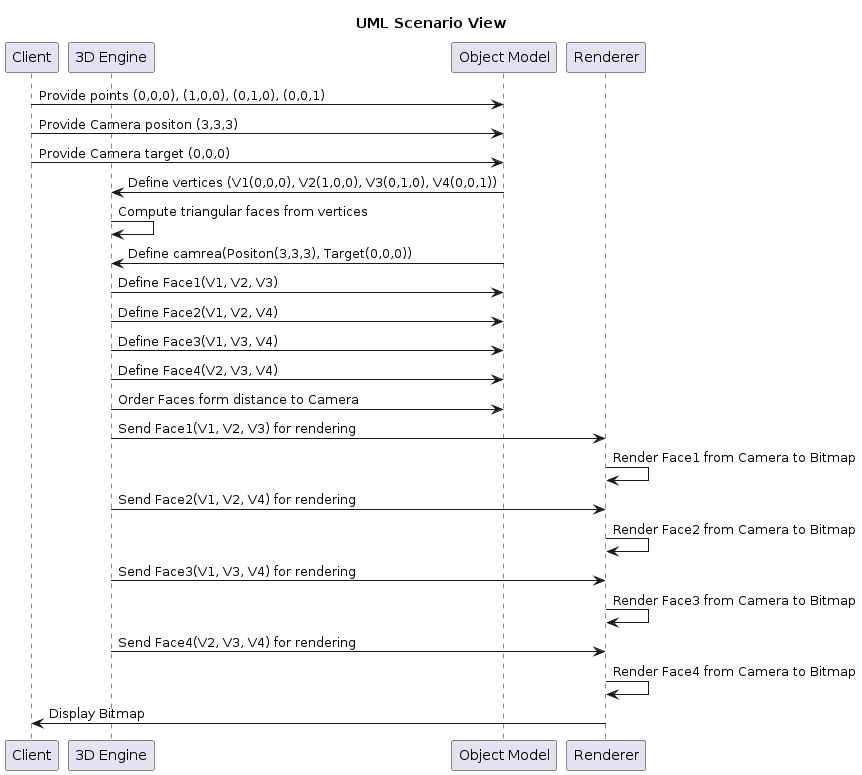

The diagram above was rendered by PlantUML. Its source (embedded in the PNG):
@startuml ScenarioView
title "UML Scenario View"

participant "Client" as Client
participant "3D Engine" as Engine
participant "Object Model" as Object
participant "Renderer" as Renderer


Client -> Object: Provide points (0,0,0), (1,0,0), (0,1,0), (0,0,1)
Client -> Object: Provide Camera positon (3,3,3)
Client -> Object: Provide Camera target (0,0,0)
Object -> Engine: Define vertices (V1(0,0,0), V2(1,0,0), V3(0,1,0), V4(0,0,1))
Engine -> Engine: Compute triangular faces from vertices
Object -> Engine: Define camrea(Positon(3,3,3), Target(0,0,0))
Engine -> Object: Define Face1(V1, V2, V3)
Engine -> Object: Define Face2(V1, V2, V4)
Engine -> Object: Define Face3(V1, V3, V4)
Engine -> Object: Define Face4(V2, V3, V4)
Engine -> Object: Order Faces form distance to Camera
Engine -> Renderer: Send Face1(V1, V2, V3) for rendering
Renderer -> Renderer: Render Face1 from Camera to Bitmap
Engine -> Renderer: Send Face2(V1, V2, V4) for rendering
Renderer -> Renderer: Render Face2 from Camera to Bitmap
Engine -> Renderer: Send Face3(V1, V3, V4) for rendering
Renderer -> Renderer: Render Face3 from Camera to Bitmap
Engine -> Renderer: Send Face4(V2, V3, V4) for rendering
Renderer -> Renderer: Render Face4 from Camera to Bitmap
Renderer -> Client: Display Bitmap
@enduml